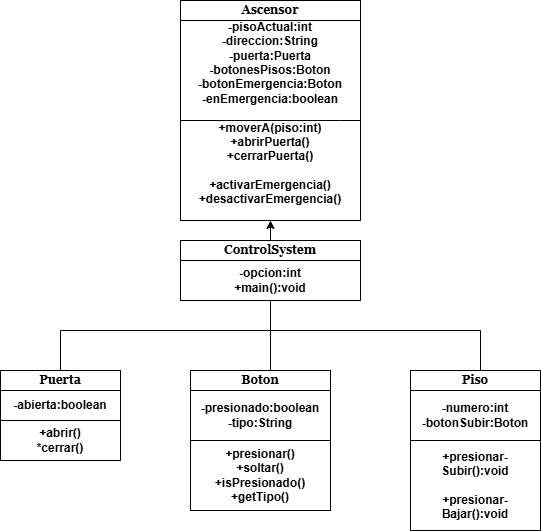

The diagram above was exported from draw.io. Its source (the exported page's mxGraphModel, read from the mxfile embedded in the PNG):
<mxGraphModel dx="1106" dy="597" grid="1" gridSize="10" guides="1" tooltips="1" connect="1" arrows="1" fold="1" page="1" pageScale="1" pageWidth="850" pageHeight="1100" math="0" shadow="0">
  <root>
    <mxCell id="0" />
    <mxCell id="1" parent="0" />
    <mxCell id="dMNQzoDQsnhNZdY4NRr7-1" parent="1" style="rounded=0;whiteSpace=wrap;html=1;fontFamily=Georgia;fontStyle=1" value="ControlSystem" vertex="1">
      <mxGeometry height="20" width="180" x="320" y="270" as="geometry" />
    </mxCell>
    <mxCell id="dMNQzoDQsnhNZdY4NRr7-4" parent="1" style="rounded=0;whiteSpace=wrap;html=1;fontFamily=Georgia;fontStyle=1" value="Ascensor" vertex="1">
      <mxGeometry height="20" width="180" x="320" y="30" as="geometry" />
    </mxCell>
    <mxCell id="dMNQzoDQsnhNZdY4NRr7-5" parent="1" style="rounded=0;whiteSpace=wrap;html=1;fontStyle=1" value="&lt;div&gt;&lt;span style=&quot;background-color: transparent; color: light-dark(rgb(0, 0, 0), rgb(255, 255, 255));&quot;&gt;&lt;font&gt;&lt;br&gt;&lt;/font&gt;&lt;/span&gt;&lt;/div&gt;&lt;div&gt;&lt;span style=&quot;background-color: transparent; color: light-dark(rgb(0, 0, 0), rgb(255, 255, 255));&quot;&gt;&lt;font&gt;-pisoActual:int&lt;/font&gt;&lt;/span&gt;&lt;/div&gt;&lt;div&gt;&lt;span style=&quot;background-color: transparent; color: light-dark(rgb(0, 0, 0), rgb(255, 255, 255));&quot;&gt;&lt;font&gt;-direccion:String&lt;/font&gt;&lt;/span&gt;&lt;/div&gt;&lt;div&gt;&lt;span style=&quot;background-color: transparent; color: light-dark(rgb(0, 0, 0), rgb(255, 255, 255));&quot;&gt;&lt;font&gt;-puerta:Puerta&lt;/font&gt;&lt;/span&gt;&lt;/div&gt;&lt;div&gt;&lt;span style=&quot;background-color: transparent; color: light-dark(rgb(0, 0, 0), rgb(255, 255, 255));&quot;&gt;&lt;font&gt;-botonesPisos:Boton&lt;/font&gt;&lt;/span&gt;&lt;/div&gt;&lt;div&gt;&lt;span style=&quot;background-color: transparent; color: light-dark(rgb(0, 0, 0), rgb(255, 255, 255));&quot;&gt;&lt;font&gt;-botonEmergencia:Boton&lt;/font&gt;&lt;/span&gt;&lt;/div&gt;&lt;div&gt;&lt;span style=&quot;background-color: transparent; color: light-dark(rgb(0, 0, 0), rgb(255, 255, 255));&quot;&gt;&lt;font&gt;-enEmergencia:boolean&lt;/font&gt;&lt;/span&gt;&lt;/div&gt;&lt;div&gt;&lt;br&gt;&lt;/div&gt;&lt;div&gt;&lt;span style=&quot;background-color: transparent; color: light-dark(rgb(0, 0, 0), rgb(255, 255, 255));&quot;&gt;&lt;font&gt;+moverA(piso:int)&lt;/font&gt;&lt;/span&gt;&lt;/div&gt;&lt;div&gt;&lt;font&gt;+abrirPuerta()&lt;/font&gt;&lt;/div&gt;&lt;div&gt;&lt;font&gt;+cerrarPuerta()&lt;/font&gt;&lt;/div&gt;&lt;div&gt;&lt;font&gt;&lt;br&gt;&lt;/font&gt;&lt;/div&gt;&lt;div&gt;&lt;font&gt;+activarEmergencia()&lt;/font&gt;&lt;/div&gt;&lt;div&gt;&lt;font&gt;+desactivarEmergencia()&lt;/font&gt;&lt;/div&gt;&lt;div&gt;&lt;br&gt;&lt;/div&gt;&lt;div&gt;&lt;br&gt;&lt;/div&gt;" vertex="1">
      <mxGeometry height="200" width="180" x="320" y="50" as="geometry" />
    </mxCell>
    <mxCell id="dMNQzoDQsnhNZdY4NRr7-7" edge="1" parent="1" style="endArrow=none;html=1;rounded=0;" value="">
      <mxGeometry height="50" relative="1" width="50" as="geometry">
        <Array as="points">
          <mxPoint x="410" y="330" />
        </Array>
        <mxPoint x="410" y="330" as="sourcePoint" />
        <mxPoint x="410" y="360" as="targetPoint" />
      </mxGeometry>
    </mxCell>
    <mxCell id="dMNQzoDQsnhNZdY4NRr7-8" edge="1" parent="1" style="endArrow=none;html=1;rounded=0;" value="">
      <mxGeometry height="50" relative="1" width="50" as="geometry">
        <mxPoint x="200" y="360" as="sourcePoint" />
        <mxPoint x="410" y="360" as="targetPoint" />
      </mxGeometry>
    </mxCell>
    <mxCell id="dMNQzoDQsnhNZdY4NRr7-9" edge="1" parent="1" style="endArrow=none;html=1;rounded=0;" value="">
      <mxGeometry height="50" relative="1" width="50" as="geometry">
        <mxPoint x="200" y="400" as="sourcePoint" />
        <mxPoint x="200" y="360" as="targetPoint" />
      </mxGeometry>
    </mxCell>
    <mxCell id="dMNQzoDQsnhNZdY4NRr7-10" parent="1" style="rounded=0;whiteSpace=wrap;html=1;fontFamily=Georgia;fontStyle=1" value="Puerta" vertex="1">
      <mxGeometry height="20" width="120" x="140" y="400" as="geometry" />
    </mxCell>
    <mxCell id="dMNQzoDQsnhNZdY4NRr7-11" parent="1" style="rounded=0;whiteSpace=wrap;html=1;fontStyle=1" value="-abierta:boolean" vertex="1">
      <mxGeometry height="30" width="120" x="140" y="420" as="geometry" />
    </mxCell>
    <mxCell id="dMNQzoDQsnhNZdY4NRr7-12" parent="1" style="rounded=0;whiteSpace=wrap;html=1;fontStyle=1" value="+abrir()&lt;div&gt;*cerrar()&lt;/div&gt;" vertex="1">
      <mxGeometry height="40" width="120" x="140" y="450" as="geometry" />
    </mxCell>
    <mxCell id="dMNQzoDQsnhNZdY4NRr7-13" edge="1" parent="1" style="endArrow=none;html=1;rounded=0;" value="">
      <mxGeometry height="50" relative="1" width="50" as="geometry">
        <mxPoint x="410" y="400" as="sourcePoint" />
        <mxPoint x="410" y="360" as="targetPoint" />
      </mxGeometry>
    </mxCell>
    <mxCell id="dMNQzoDQsnhNZdY4NRr7-14" parent="1" style="rounded=0;whiteSpace=wrap;html=1;fontFamily=Georgia;fontStyle=1" value="Boton" vertex="1">
      <mxGeometry height="20" width="140" x="330" y="400" as="geometry" />
    </mxCell>
    <mxCell id="dMNQzoDQsnhNZdY4NRr7-15" parent="1" style="rounded=0;whiteSpace=wrap;html=1;fontStyle=1" value="-presionado:boolean&lt;div&gt;-tipo:String&lt;/div&gt;" vertex="1">
      <mxGeometry height="50" width="140" x="330" y="420" as="geometry" />
    </mxCell>
    <mxCell id="dMNQzoDQsnhNZdY4NRr7-16" parent="1" style="rounded=0;whiteSpace=wrap;html=1;fontStyle=1" value="+presionar()&lt;div&gt;+soltar()&lt;/div&gt;&lt;div&gt;+isPresionado()&lt;/div&gt;&lt;div&gt;+getTipo()&lt;/div&gt;" vertex="1">
      <mxGeometry height="70" width="140" x="330" y="470" as="geometry" />
    </mxCell>
    <mxCell id="dMNQzoDQsnhNZdY4NRr7-17" edge="1" parent="1" style="endArrow=none;html=1;rounded=0;" value="">
      <mxGeometry height="50" relative="1" width="50" as="geometry">
        <mxPoint x="620" y="360" as="sourcePoint" />
        <mxPoint x="410" y="360" as="targetPoint" />
      </mxGeometry>
    </mxCell>
    <mxCell id="dMNQzoDQsnhNZdY4NRr7-18" edge="1" parent="1" style="endArrow=none;html=1;rounded=0;" value="">
      <mxGeometry height="50" relative="1" width="50" as="geometry">
        <mxPoint x="620" y="400" as="sourcePoint" />
        <mxPoint x="620" y="360" as="targetPoint" />
      </mxGeometry>
    </mxCell>
    <mxCell id="dMNQzoDQsnhNZdY4NRr7-19" parent="1" style="rounded=0;whiteSpace=wrap;html=1;fontFamily=Georgia;fontStyle=1" value="Piso" vertex="1">
      <mxGeometry height="20" width="130" x="550" y="400" as="geometry" />
    </mxCell>
    <mxCell id="dMNQzoDQsnhNZdY4NRr7-20" parent="1" style="rounded=0;whiteSpace=wrap;html=1;fontStyle=1" value="-opcion:int&lt;div&gt;+main():void&lt;/div&gt;" vertex="1">
      <mxGeometry height="40" width="180" x="320" y="290" as="geometry" />
    </mxCell>
    <mxCell id="dMNQzoDQsnhNZdY4NRr7-28" parent="1" style="rounded=0;whiteSpace=wrap;html=1;fontStyle=1" value="-numero:int&lt;div&gt;-botonSubir:Boton&lt;/div&gt;" vertex="1">
      <mxGeometry height="50" width="130" x="550" y="420" as="geometry" />
    </mxCell>
    <mxCell id="dMNQzoDQsnhNZdY4NRr7-29" parent="1" style="rounded=0;whiteSpace=wrap;html=1;fontStyle=1" value="+presionar-&lt;div&gt;Subir():void&lt;/div&gt;&lt;div&gt;&lt;br&gt;&lt;/div&gt;&lt;div&gt;+presionar-&lt;/div&gt;&lt;div&gt;Bajar():void&lt;/div&gt;" vertex="1">
      <mxGeometry height="90" width="130" x="550" y="470" as="geometry" />
    </mxCell>
    <mxCell id="BzDT_6Mv1FjipqkU12t9-1" edge="1" parent="1" style="endArrow=none;html=1;rounded=0;" target="dMNQzoDQsnhNZdY4NRr7-5" value="">
      <mxGeometry height="50" relative="1" width="50" as="geometry">
        <mxPoint x="320" y="150" as="sourcePoint" />
        <mxPoint x="370" y="100" as="targetPoint" />
      </mxGeometry>
    </mxCell>
    <mxCell id="BzDT_6Mv1FjipqkU12t9-2" edge="1" parent="1" style="endArrow=none;html=1;rounded=0;" target="dMNQzoDQsnhNZdY4NRr7-5" value="">
      <mxGeometry height="50" relative="1" width="50" as="geometry">
        <Array as="points">
          <mxPoint x="480" y="150" />
        </Array>
        <mxPoint x="320" y="150" as="sourcePoint" />
        <mxPoint x="370" y="100" as="targetPoint" />
      </mxGeometry>
    </mxCell>
    <mxCell id="BzDT_6Mv1FjipqkU12t9-4" edge="1" parent="1" source="dMNQzoDQsnhNZdY4NRr7-1" style="endArrow=classic;html=1;rounded=0;exitX=0.5;exitY=0;exitDx=0;exitDy=0;entryX=0.5;entryY=1;entryDx=0;entryDy=0;" target="dMNQzoDQsnhNZdY4NRr7-5" value="">
      <mxGeometry height="50" relative="1" width="50" as="geometry">
        <mxPoint x="390" y="290" as="sourcePoint" />
        <mxPoint x="440" y="240" as="targetPoint" />
      </mxGeometry>
    </mxCell>
  </root>
</mxGraphModel>